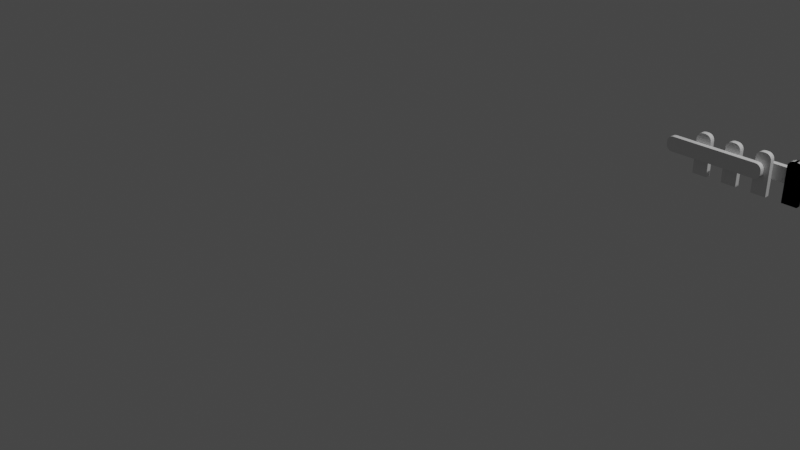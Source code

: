 # Source: fence.blend  (saved by Blender 2.91.10; exported with 4.5.12 LTS)
import bpy
from mathutils import Matrix  # noqa: F401  (used for matrix-valued properties, if any)

bpy.ops.wm.read_factory_settings(use_empty=True)
scene = bpy.context.scene
scene.name = 'Scene'

# ---- collections
col_collection = bpy.data.collections.new('Collection'); scene.collection.children.link(col_collection)

# ---- materials (node trees are filled in below, after node groups)
mat_material = bpy.data.materials.new('Material')
mat_material.alpha_threshold = 0.0
mat_material.use_transparent_shadow = False
mat_material.line_color = (0.0, 0.0, 0.0, 1.0)

# ---- material node trees
mat_material.use_nodes = True; mat_material.node_tree.nodes.clear()
_N = mat_material.node_tree.nodes; _L = mat_material.node_tree.links
n0 = _N.new('ShaderNodeOutputMaterial'); n0.name = 'Material Output'; n0.location = (300, 300)
n1 = _N.new('ShaderNodeBsdfPrincipled'); n1.name = 'Principled BSDF'; n1.location = (10, 300)
n1.distribution = 'GGX'
n1.subsurface_method = 'BURLEY'
n1.inputs[2].default_value = 0.4
n1.inputs[3].default_value = 1.45
n1.inputs[27].default_value = (0.0, 0.0, 0.0, 1.0)
n1.inputs[28].default_value = 1.0
_L.new(n1.outputs[0], n0.inputs[0])
n0.is_active_output = True

# ---- world
world_world = bpy.data.worlds.new('World'); scene.world = world_world
world_world.use_nodes = True; world_world.node_tree.nodes.clear()
_N = world_world.node_tree.nodes; _L = world_world.node_tree.links
n0 = _N.new('ShaderNodeOutputWorld'); n0.name = 'World Output'; n0.location = (300, 300)
n1 = _N.new('ShaderNodeBackground'); n1.name = 'Background'; n1.location = (10, 300)
n1.inputs[0].default_value = (0.05088, 0.05088, 0.05088, 1.0)
_L.new(n1.outputs[0], n0.inputs[0])
n0.is_active_output = True
world_world.color = (0.05088, 0.05088, 0.05088)
world_world.use_sun_shadow = False
world_world.sun_shadow_jitter_overblur = 0.0

# ---- cameras
cam_camera = bpy.data.cameras.new('Camera')
cam_camera.clip_end = 100.0
cam_camera.ortho_scale = 7.314

# ---- lights
light_light = bpy.data.lights.new('Light', 'POINT')
light_light.transmission_factor = 0.0
light_light.energy = 1000.0
light_light.shadow_soft_size = 0.1
light_light.shadow_maximum_resolution = 0.006
light_light.use_absolute_resolution = True

# ---- meshes
me_cube_006 = bpy.data.meshes.new('Cube.006')
me_cube_006.from_pydata([(2.501, 0.9753, -0.5615), (2.501, 0.9258, -0.5615), (2.304, 0.9753, -0.5615), (2.304, 0.9258, -0.5615), (2.42, 0.9753, -0.01814), (2.501, 0.9753, -0.09945), (2.445, 0.9753, -0.02212), (2.468, 0.9753, -0.03367), (2.486, 0.9753, -0.05166), (2.497, 0.9753, -0.07432), (2.501, 0.9258, -0.09945), (2.42, 0.9258, -0.01814), (2.497, 0.9258, -0.07432), (2.486, 0.9258, -0.05166), (2.468, 0.9258, -0.03367), (2.445, 0.9258, -0.02212), (2.304, 0.9753, -0.09945), (2.385, 0.9753, -0.01814), (2.308, 0.9753, -0.07432), (2.319, 0.9753, -0.05166), (2.337, 0.9753, -0.03367), (2.36, 0.9753, -0.02212), (2.385, 0.9258, -0.01814), (2.304, 0.9258, -0.09945), (2.36, 0.9258, -0.02212), (2.337, 0.9258, -0.03367), (2.319, 0.9258, -0.05166), (2.308, 0.9258, -0.07432)], [], [(1, 10, 12, 13, 14, 15, 11, 22, 24, 25, 26, 27, 23, 3), (3, 23, 16, 2), (2, 0, 1, 3), (4, 17, 22, 11), (0, 5, 10, 1), (4, 11, 15, 6), (6, 15, 14, 7), (7, 14, 13, 8), (8, 13, 12, 9), (9, 12, 10, 5), (22, 17, 21, 24), (24, 21, 20, 25), (25, 20, 19, 26), (26, 19, 18, 27), (27, 18, 16, 23), (2, 16, 18, 19, 20, 21, 17, 4, 6, 7, 8, 9, 5, 0)])
_uv = me_cube_006.uv_layers.new(name='UVMap')
_uv.uv.foreach_set('vector', [0.3256, 8.231e-05, 0.3256, 0.3809, 0.3223, 0.4016, 0.3128, 0.4202, 0.2979, 0.4351, 0.2793, 0.4446, 0.2586, 0.4479, 0.2299, 0.4479, 0.2092, 0.4446, 0.1905, 0.4351, 0.1757, 0.4202, 0.1662, 0.4016, 0.1629, 0.3809, 0.1629, 8.236e-05, 0.3665, 8.236e-05, 0.3665, 0.3809, 0.3257, 0.3809, 0.3257, 8.231e-05, 0.1627, 0.4888, 8.231e-05, 0.4888, 8.231e-05, 0.448, 0.1627, 0.448, 0.3257, 0.5143, 0.3257, 0.4857, 0.3665, 0.4857, 0.3665, 0.5143, 0.3257, 0.9999, 0.3257, 0.6191, 0.3665, 0.6191, 0.3665, 0.9999, 0.3257, 0.5143, 0.3665, 0.5143, 0.3665, 0.5353, 0.3257, 0.5353, 0.3257, 0.5353, 0.3665, 0.5353, 0.3665, 0.5563, 0.3257, 0.5563, 0.3257, 0.5563, 0.3665, 0.5563, 0.3665, 0.5772, 0.3257, 0.5772, 0.3257, 0.5772, 0.3665, 0.5772, 0.3665, 0.5982, 0.3257, 0.5982, 0.3257, 0.5982, 0.3665, 0.5982, 0.3665, 0.6191, 0.3257, 0.6191, 0.3665, 0.4857, 0.3257, 0.4857, 0.3257, 0.4647, 0.3665, 0.4647, 0.3665, 0.4647, 0.3257, 0.4647, 0.3257, 0.4437, 0.3665, 0.4437, 0.3665, 0.4437, 0.3257, 0.4437, 0.3257, 0.4228, 0.3665, 0.4228, 0.3665, 0.4228, 0.3257, 0.4228, 0.3257, 0.4018, 0.3665, 0.4018, 0.3665, 0.4018, 0.3257, 0.4018, 0.3257, 0.3809, 0.3665, 0.3809, 8.231e-05, 0.4479, 8.231e-05, 0.06709, 0.003362, 0.04638, 0.01288, 0.0277, 0.0277, 0.01288, 0.04638, 0.003362, 0.06709, 8.236e-05, 0.09574, 8.231e-05, 0.1164, 0.003362, 0.1351, 0.01288, 0.1499, 0.0277, 0.1595, 0.04638, 0.1627, 0.06709, 0.1627, 0.4479])
me_cube_006.materials.append(mat_material)
me_cube_006.use_remesh_preserve_volume = False
me_cube_006.use_remesh_preserve_attributes = False
me_cube_006.use_mirror_vertex_groups = False
me_cube_006.update()
me_cube_007 = bpy.data.meshes.new('Cube.007')
me_cube_007.from_pydata([(-0.004711, 0.9753, -0.3442), (-0.004711, 0.9258, -0.3442), (-0.004711, 0.9753, -0.1468), (-0.004711, 0.9258, -0.1468), (0.5386, 0.9753, -0.2629), (0.4573, 0.9753, -0.3442), (0.5347, 0.9753, -0.288), (0.5231, 0.9753, -0.3106), (0.5051, 0.9753, -0.3286), (0.4825, 0.9753, -0.3402), (0.4573, 0.9258, -0.3442), (0.5386, 0.9258, -0.2629), (0.4825, 0.9258, -0.3402), (0.5051, 0.9258, -0.3286), (0.5231, 0.9258, -0.3106), (0.5347, 0.9258, -0.288), (0.4573, 0.9753, -0.1468), (0.5386, 0.9753, -0.2281), (0.4825, 0.9753, -0.1508), (0.5051, 0.9753, -0.1623), (0.5231, 0.9753, -0.1803), (0.5347, 0.9753, -0.203), (0.5386, 0.9258, -0.2281), (0.4573, 0.9258, -0.1468), (0.5347, 0.9258, -0.203), (0.5231, 0.9258, -0.1803), (0.5051, 0.9258, -0.1623), (0.4825, 0.9258, -0.1508)], [], [(1, 10, 12, 13, 14, 15, 11, 22, 24, 25, 26, 27, 23, 3), (3, 23, 16, 2), (2, 0, 1, 3), (4, 17, 22, 11), (0, 5, 10, 1), (4, 11, 15, 6), (6, 15, 14, 7), (7, 14, 13, 8), (8, 13, 12, 9), (9, 12, 10, 5), (22, 17, 21, 24), (24, 21, 20, 25), (25, 20, 19, 26), (26, 19, 18, 27), (27, 18, 16, 23), (2, 16, 18, 19, 20, 21, 17, 4, 6, 7, 8, 9, 5, 0)])
_uv = me_cube_007.uv_layers.new(name='UVMap')
_uv.uv.foreach_set('vector', [0.4479, 0.1627, 0.06708, 0.1627, 0.04637, 0.1595, 0.0277, 0.1499, 0.01287, 0.1351, 0.003355, 0.1164, 7.537e-05, 0.09573, 7.542e-05, 0.06708, 0.003355, 0.04637, 0.01287, 0.0277, 0.0277, 0.01287, 0.04637, 0.003355, 0.06708, 7.537e-05, 0.4479, 7.541e-05, 0.5296, 7.537e-05, 0.5296, 0.3809, 0.4888, 0.3809, 0.4888, 7.537e-05, 0.4886, 7.541e-05, 0.4886, 0.1627, 0.4479, 0.1627, 0.4479, 7.541e-05, 0.4888, 0.5143, 0.4888, 0.4857, 0.5296, 0.4857, 0.5296, 0.5143, 0.4888, 0.9999, 0.4888, 0.6191, 0.5296, 0.6191, 0.5296, 0.9999, 0.4888, 0.5143, 0.5296, 0.5143, 0.5296, 0.5353, 0.4888, 0.5353, 0.4888, 0.5353, 0.5296, 0.5353, 0.5296, 0.5563, 0.4888, 0.5563, 0.4888, 0.5563, 0.5296, 0.5563, 0.5296, 0.5772, 0.4888, 0.5772, 0.4888, 0.5772, 0.5296, 0.5772, 0.5296, 0.5982, 0.4888, 0.5982, 0.4888, 0.5982, 0.5296, 0.5982, 0.5296, 0.6191, 0.4888, 0.6191, 0.5296, 0.4857, 0.4888, 0.4857, 0.4888, 0.4647, 0.5296, 0.4647, 0.5296, 0.4647, 0.4888, 0.4647, 0.4888, 0.4437, 0.5296, 0.4437, 0.5296, 0.4437, 0.4888, 0.4437, 0.4888, 0.4228, 0.5296, 0.4228, 0.5296, 0.4228, 0.4888, 0.4228, 0.4888, 0.4018, 0.5296, 0.4018, 0.5296, 0.4018, 0.4888, 0.4018, 0.4888, 0.3809, 0.5296, 0.3809, 7.537e-05, 0.6107, 7.541e-05, 0.2299, 0.003355, 0.2092, 0.01287, 0.1905, 0.0277, 0.1757, 0.04637, 0.1662, 0.06708, 0.1629, 0.09573, 0.1629, 0.1164, 0.1662, 0.1351, 0.1757, 0.1499, 0.1905, 0.1595, 0.2092, 0.1627, 0.2299, 0.1627, 0.6107])
me_cube_007.materials.append(mat_material)
me_cube_007.use_remesh_preserve_volume = False
me_cube_007.use_remesh_preserve_attributes = False
me_cube_007.use_mirror_vertex_groups = False
me_cube_007.update()
me_cube_008 = bpy.data.meshes.new('Cube.008')
me_cube_008.from_pydata([(0.0, 0.9753, -0.3442), (0.0, 0.9258, -0.3442), (0.0, 0.9753, -0.1468), (0.0, 0.9258, -0.1468), (0.6434, 0.9753, -0.2629), (0.5621, 0.9753, -0.3442), (0.6394, 0.9753, -0.288), (0.6279, 0.9753, -0.3106), (0.6099, 0.9753, -0.3286), (0.5872, 0.9753, -0.3402), (0.5621, 0.9258, -0.3442), (0.6434, 0.9258, -0.2629), (0.5872, 0.9258, -0.3402), (0.6099, 0.9258, -0.3286), (0.6279, 0.9258, -0.3106), (0.6394, 0.9258, -0.288), (0.5621, 0.9753, -0.1468), (0.6434, 0.9753, -0.2281), (0.5872, 0.9753, -0.1508), (0.6099, 0.9753, -0.1623), (0.6279, 0.9753, -0.1803), (0.6394, 0.9753, -0.203), (0.6434, 0.9258, -0.2281), (0.5621, 0.9258, -0.1468), (0.6394, 0.9258, -0.203), (0.6279, 0.9258, -0.1803), (0.6099, 0.9258, -0.1623), (0.5872, 0.9258, -0.1508)], [], [(1, 10, 12, 13, 14, 15, 11, 22, 24, 25, 26, 27, 23, 3), (3, 23, 16, 2), (2, 0, 1, 3), (4, 17, 22, 11), (0, 5, 10, 1), (4, 11, 15, 6), (6, 15, 14, 7), (7, 14, 13, 8), (8, 13, 12, 9), (9, 12, 10, 5), (22, 17, 21, 24), (24, 21, 20, 25), (25, 20, 19, 26), (26, 19, 18, 27), (27, 18, 16, 23), (2, 16, 18, 19, 20, 21, 17, 4, 6, 7, 8, 9, 5, 0)])
_uv = me_cube_008.uv_layers.new(name='UVMap')
_uv.uv.foreach_set('vector', [0.2795, 7.612e-05, 0.2795, 0.3977, 0.2767, 0.4155, 0.2685, 0.4315, 0.2558, 0.4443, 0.2397, 0.4524, 0.222, 0.4552, 0.1974, 0.4552, 0.1796, 0.4524, 0.1636, 0.4443, 0.1508, 0.4315, 0.1427, 0.4155, 0.1399, 0.3977, 0.1399, 7.612e-05, 0.3146, 7.613e-05, 0.3146, 0.3977, 0.2796, 0.3977, 0.2796, 7.612e-05, 0.3148, 7.612e-05, 0.4544, 7.612e-05, 0.4544, 0.03508, 0.3148, 0.03508, 0.2796, 0.5123, 0.2796, 0.4877, 0.3146, 0.4877, 0.3146, 0.5123, 0.2796, 0.9999, 0.2796, 0.6023, 0.3146, 0.6023, 0.3146, 0.9999, 0.2796, 0.5123, 0.3146, 0.5123, 0.3146, 0.5303, 0.2796, 0.5303, 0.2796, 0.5303, 0.3146, 0.5303, 0.3146, 0.5483, 0.2796, 0.5483, 0.2796, 0.5483, 0.3146, 0.5483, 0.3146, 0.5663, 0.2796, 0.5663, 0.2796, 0.5663, 0.3146, 0.5663, 0.3146, 0.5843, 0.2796, 0.5843, 0.2796, 0.5843, 0.3146, 0.5843, 0.3146, 0.6023, 0.2796, 0.6023, 0.3146, 0.4877, 0.2796, 0.4877, 0.2796, 0.4697, 0.3146, 0.4697, 0.3146, 0.4697, 0.2796, 0.4697, 0.2796, 0.4517, 0.3146, 0.4517, 0.3146, 0.4517, 0.2796, 0.4517, 0.2796, 0.4337, 0.3146, 0.4337, 0.3146, 0.4337, 0.2796, 0.4337, 0.2796, 0.4157, 0.3146, 0.4157, 0.3146, 0.4157, 0.2796, 0.4157, 0.2796, 0.3977, 0.3146, 0.3977, 0.1397, 7.612e-05, 0.1397, 0.3977, 0.1369, 0.4155, 0.1287, 0.4315, 0.116, 0.4443, 0.09996, 0.4524, 0.08219, 0.4552, 0.05759, 0.4552, 0.03982, 0.4524, 0.02378, 0.4443, 0.01106, 0.4315, 0.002891, 0.4155, 7.613e-05, 0.3977, 7.612e-05, 7.614e-05])
me_cube_008.materials.append(mat_material)
me_cube_008.use_remesh_preserve_volume = False
me_cube_008.use_remesh_preserve_attributes = False
me_cube_008.use_mirror_vertex_groups = False
me_cube_008.update()
me_cube_009 = bpy.data.meshes.new('Cube.009')
me_cube_009.from_pydata([(2.101, 0.9753, -0.5615), (2.101, 0.9258, -0.5615), (1.904, 0.9753, -0.5615), (1.904, 0.9258, -0.5615), (2.02, 0.9753, -0.01814), (2.101, 0.9753, -0.09945), (2.045, 0.9753, -0.02212), (2.068, 0.9753, -0.03367), (2.086, 0.9753, -0.05166), (2.097, 0.9753, -0.07432), (2.101, 0.9258, -0.09945), (2.02, 0.9258, -0.01814), (2.097, 0.9258, -0.07432), (2.086, 0.9258, -0.05166), (2.068, 0.9258, -0.03367), (2.045, 0.9258, -0.02212), (1.904, 0.9753, -0.09945), (1.985, 0.9753, -0.01814), (1.908, 0.9753, -0.07432), (1.919, 0.9753, -0.05166), (1.937, 0.9753, -0.03367), (1.96, 0.9753, -0.02212), (1.985, 0.9258, -0.01814), (1.904, 0.9258, -0.09945), (1.96, 0.9258, -0.02212), (1.937, 0.9258, -0.03367), (1.919, 0.9258, -0.05166), (1.908, 0.9258, -0.07432)], [], [(1, 10, 12, 13, 14, 15, 11, 22, 24, 25, 26, 27, 23, 3), (3, 23, 16, 2), (2, 0, 1, 3), (4, 17, 22, 11), (0, 5, 10, 1), (4, 11, 15, 6), (6, 15, 14, 7), (7, 14, 13, 8), (8, 13, 12, 9), (9, 12, 10, 5), (22, 17, 21, 24), (24, 21, 20, 25), (25, 20, 19, 26), (26, 19, 18, 27), (27, 18, 16, 23), (2, 16, 18, 19, 20, 21, 17, 4, 6, 7, 8, 9, 5, 0)])
_uv = me_cube_009.uv_layers.new(name='UVMap')
_uv.uv.foreach_set('vector', [0.3256, 8.231e-05, 0.3256, 0.3809, 0.3223, 0.4016, 0.3128, 0.4202, 0.2979, 0.4351, 0.2793, 0.4446, 0.2586, 0.4479, 0.2299, 0.4479, 0.2092, 0.4446, 0.1905, 0.4351, 0.1757, 0.4202, 0.1662, 0.4016, 0.1629, 0.3809, 0.1629, 8.236e-05, 0.3665, 8.236e-05, 0.3665, 0.3809, 0.3257, 0.3809, 0.3257, 8.231e-05, 0.1627, 0.4888, 8.231e-05, 0.4888, 8.231e-05, 0.448, 0.1627, 0.448, 0.3257, 0.5143, 0.3257, 0.4857, 0.3665, 0.4857, 0.3665, 0.5143, 0.3257, 0.9999, 0.3257, 0.6191, 0.3665, 0.6191, 0.3665, 0.9999, 0.3257, 0.5143, 0.3665, 0.5143, 0.3665, 0.5353, 0.3257, 0.5353, 0.3257, 0.5353, 0.3665, 0.5353, 0.3665, 0.5563, 0.3257, 0.5563, 0.3257, 0.5563, 0.3665, 0.5563, 0.3665, 0.5772, 0.3257, 0.5772, 0.3257, 0.5772, 0.3665, 0.5772, 0.3665, 0.5982, 0.3257, 0.5982, 0.3257, 0.5982, 0.3665, 0.5982, 0.3665, 0.6191, 0.3257, 0.6191, 0.3665, 0.4857, 0.3257, 0.4857, 0.3257, 0.4647, 0.3665, 0.4647, 0.3665, 0.4647, 0.3257, 0.4647, 0.3257, 0.4437, 0.3665, 0.4437, 0.3665, 0.4437, 0.3257, 0.4437, 0.3257, 0.4228, 0.3665, 0.4228, 0.3665, 0.4228, 0.3257, 0.4228, 0.3257, 0.4018, 0.3665, 0.4018, 0.3665, 0.4018, 0.3257, 0.4018, 0.3257, 0.3809, 0.3665, 0.3809, 8.231e-05, 0.4479, 8.231e-05, 0.06709, 0.003362, 0.04638, 0.01288, 0.0277, 0.0277, 0.01288, 0.04638, 0.003362, 0.06709, 8.236e-05, 0.09574, 8.231e-05, 0.1164, 0.003362, 0.1351, 0.01288, 0.1499, 0.0277, 0.1595, 0.04638, 0.1627, 0.06709, 0.1627, 0.4479])
me_cube_009.materials.append(mat_material)
me_cube_009.use_remesh_preserve_volume = False
me_cube_009.use_remesh_preserve_attributes = False
me_cube_009.use_mirror_vertex_groups = False
me_cube_009.update()
me_cube_010 = bpy.data.meshes.new('Cube.010')
me_cube_010.from_pydata([(2.101, 0.9753, -0.5615), (2.101, 0.9258, -0.5615), (1.904, 0.9753, -0.5615), (1.904, 0.9258, -0.5615), (2.02, 0.9753, -0.01814), (2.101, 0.9753, -0.09945), (2.045, 0.9753, -0.02212), (2.068, 0.9753, -0.03367), (2.086, 0.9753, -0.05166), (2.097, 0.9753, -0.07432), (2.101, 0.9258, -0.09945), (2.02, 0.9258, -0.01814), (2.097, 0.9258, -0.07432), (2.086, 0.9258, -0.05166), (2.068, 0.9258, -0.03367), (2.045, 0.9258, -0.02212), (1.904, 0.9753, -0.09945), (1.985, 0.9753, -0.01814), (1.908, 0.9753, -0.07432), (1.919, 0.9753, -0.05166), (1.937, 0.9753, -0.03367), (1.96, 0.9753, -0.02212), (1.985, 0.9258, -0.01814), (1.904, 0.9258, -0.09945), (1.96, 0.9258, -0.02212), (1.937, 0.9258, -0.03367), (1.919, 0.9258, -0.05166), (1.908, 0.9258, -0.07432)], [], [(1, 10, 12, 13, 14, 15, 11, 22, 24, 25, 26, 27, 23, 3), (3, 23, 16, 2), (2, 0, 1, 3), (4, 17, 22, 11), (0, 5, 10, 1), (4, 11, 15, 6), (6, 15, 14, 7), (7, 14, 13, 8), (8, 13, 12, 9), (9, 12, 10, 5), (22, 17, 21, 24), (24, 21, 20, 25), (25, 20, 19, 26), (26, 19, 18, 27), (27, 18, 16, 23), (2, 16, 18, 19, 20, 21, 17, 4, 6, 7, 8, 9, 5, 0)])
_uv = me_cube_010.uv_layers.new(name='UVMap')
_uv.uv.foreach_set('vector', [0.3256, 8.231e-05, 0.3256, 0.3809, 0.3223, 0.4016, 0.3128, 0.4202, 0.2979, 0.4351, 0.2793, 0.4446, 0.2586, 0.4479, 0.2299, 0.4479, 0.2092, 0.4446, 0.1905, 0.4351, 0.1757, 0.4202, 0.1662, 0.4016, 0.1629, 0.3809, 0.1629, 8.236e-05, 0.3665, 8.236e-05, 0.3665, 0.3809, 0.3257, 0.3809, 0.3257, 8.231e-05, 0.1627, 0.4888, 8.231e-05, 0.4888, 8.231e-05, 0.448, 0.1627, 0.448, 0.3257, 0.5143, 0.3257, 0.4857, 0.3665, 0.4857, 0.3665, 0.5143, 0.3257, 0.9999, 0.3257, 0.6191, 0.3665, 0.6191, 0.3665, 0.9999, 0.3257, 0.5143, 0.3665, 0.5143, 0.3665, 0.5353, 0.3257, 0.5353, 0.3257, 0.5353, 0.3665, 0.5353, 0.3665, 0.5563, 0.3257, 0.5563, 0.3257, 0.5563, 0.3665, 0.5563, 0.3665, 0.5772, 0.3257, 0.5772, 0.3257, 0.5772, 0.3665, 0.5772, 0.3665, 0.5982, 0.3257, 0.5982, 0.3257, 0.5982, 0.3665, 0.5982, 0.3665, 0.6191, 0.3257, 0.6191, 0.3665, 0.4857, 0.3257, 0.4857, 0.3257, 0.4647, 0.3665, 0.4647, 0.3665, 0.4647, 0.3257, 0.4647, 0.3257, 0.4437, 0.3665, 0.4437, 0.3665, 0.4437, 0.3257, 0.4437, 0.3257, 0.4228, 0.3665, 0.4228, 0.3665, 0.4228, 0.3257, 0.4228, 0.3257, 0.4018, 0.3665, 0.4018, 0.3665, 0.4018, 0.3257, 0.4018, 0.3257, 0.3809, 0.3665, 0.3809, 8.231e-05, 0.4479, 8.231e-05, 0.06709, 0.003362, 0.04638, 0.01288, 0.0277, 0.0277, 0.01288, 0.04638, 0.003362, 0.06709, 8.236e-05, 0.09574, 8.231e-05, 0.1164, 0.003362, 0.1351, 0.01288, 0.1499, 0.0277, 0.1595, 0.04638, 0.1627, 0.06709, 0.1627, 0.4479])
me_cube_010.materials.append(mat_material)
me_cube_010.use_remesh_preserve_volume = False
me_cube_010.use_remesh_preserve_attributes = False
me_cube_010.use_mirror_vertex_groups = False
me_cube_010.update()
me_cube_011 = bpy.data.meshes.new('Cube.011')
me_cube_011.from_pydata([(1.701, 0.9753, -0.5615), (1.701, 0.9258, -0.5615), (1.504, 0.9753, -0.5615), (1.504, 0.9258, -0.5615), (1.62, 0.9753, -0.01814), (1.701, 0.9753, -0.09945), (1.645, 0.9753, -0.02212), (1.668, 0.9753, -0.03367), (1.686, 0.9753, -0.05166), (1.697, 0.9753, -0.07432), (1.701, 0.9258, -0.09945), (1.62, 0.9258, -0.01814), (1.697, 0.9258, -0.07432), (1.686, 0.9258, -0.05166), (1.668, 0.9258, -0.03367), (1.645, 0.9258, -0.02212), (1.504, 0.9753, -0.09945), (1.585, 0.9753, -0.01814), (1.508, 0.9753, -0.07432), (1.519, 0.9753, -0.05166), (1.537, 0.9753, -0.03367), (1.56, 0.9753, -0.02212), (1.585, 0.9258, -0.01814), (1.504, 0.9258, -0.09945), (1.56, 0.9258, -0.02212), (1.537, 0.9258, -0.03367), (1.519, 0.9258, -0.05166), (1.508, 0.9258, -0.07432)], [], [(1, 10, 12, 13, 14, 15, 11, 22, 24, 25, 26, 27, 23, 3), (3, 23, 16, 2), (2, 0, 1, 3), (4, 17, 22, 11), (0, 5, 10, 1), (4, 11, 15, 6), (6, 15, 14, 7), (7, 14, 13, 8), (8, 13, 12, 9), (9, 12, 10, 5), (22, 17, 21, 24), (24, 21, 20, 25), (25, 20, 19, 26), (26, 19, 18, 27), (27, 18, 16, 23), (2, 16, 18, 19, 20, 21, 17, 4, 6, 7, 8, 9, 5, 0)])
_uv = me_cube_011.uv_layers.new(name='UVMap')
_uv.uv.foreach_set('vector', [0.3256, 8.231e-05, 0.3256, 0.3809, 0.3223, 0.4016, 0.3128, 0.4202, 0.2979, 0.4351, 0.2793, 0.4446, 0.2586, 0.4479, 0.2299, 0.4479, 0.2092, 0.4446, 0.1905, 0.4351, 0.1757, 0.4202, 0.1662, 0.4016, 0.1629, 0.3809, 0.1629, 8.236e-05, 0.3665, 8.236e-05, 0.3665, 0.3809, 0.3257, 0.3809, 0.3257, 8.231e-05, 0.1627, 0.4888, 8.231e-05, 0.4888, 8.231e-05, 0.448, 0.1627, 0.448, 0.3257, 0.5143, 0.3257, 0.4857, 0.3665, 0.4857, 0.3665, 0.5143, 0.3257, 0.9999, 0.3257, 0.6191, 0.3665, 0.6191, 0.3665, 0.9999, 0.3257, 0.5143, 0.3665, 0.5143, 0.3665, 0.5353, 0.3257, 0.5353, 0.3257, 0.5353, 0.3665, 0.5353, 0.3665, 0.5563, 0.3257, 0.5563, 0.3257, 0.5563, 0.3665, 0.5563, 0.3665, 0.5772, 0.3257, 0.5772, 0.3257, 0.5772, 0.3665, 0.5772, 0.3665, 0.5982, 0.3257, 0.5982, 0.3257, 0.5982, 0.3665, 0.5982, 0.3665, 0.6191, 0.3257, 0.6191, 0.3665, 0.4857, 0.3257, 0.4857, 0.3257, 0.4647, 0.3665, 0.4647, 0.3665, 0.4647, 0.3257, 0.4647, 0.3257, 0.4437, 0.3665, 0.4437, 0.3665, 0.4437, 0.3257, 0.4437, 0.3257, 0.4228, 0.3665, 0.4228, 0.3665, 0.4228, 0.3257, 0.4228, 0.3257, 0.4018, 0.3665, 0.4018, 0.3665, 0.4018, 0.3257, 0.4018, 0.3257, 0.3809, 0.3665, 0.3809, 8.231e-05, 0.4479, 8.231e-05, 0.06709, 0.003362, 0.04638, 0.01288, 0.0277, 0.0277, 0.01288, 0.04638, 0.003362, 0.06709, 8.236e-05, 0.09574, 8.231e-05, 0.1164, 0.003362, 0.1351, 0.01288, 0.1499, 0.0277, 0.1595, 0.04638, 0.1627, 0.06709, 0.1627, 0.4479])
me_cube_011.materials.append(mat_material)
me_cube_011.use_remesh_preserve_volume = False
me_cube_011.use_remesh_preserve_attributes = False
me_cube_011.use_mirror_vertex_groups = False
me_cube_011.update()
me_cube_012 = bpy.data.meshes.new('Cube.012')
me_cube_012.from_pydata([(1.301, 0.9753, -0.5615), (1.301, 0.9258, -0.5615), (1.104, 0.9753, -0.5615), (1.104, 0.9258, -0.5615), (1.22, 0.9753, -0.01814), (1.301, 0.9753, -0.09945), (1.245, 0.9753, -0.02212), (1.268, 0.9753, -0.03367), (1.286, 0.9753, -0.05166), (1.297, 0.9753, -0.07432), (1.301, 0.9258, -0.09945), (1.22, 0.9258, -0.01814), (1.297, 0.9258, -0.07432), (1.286, 0.9258, -0.05166), (1.268, 0.9258, -0.03367), (1.245, 0.9258, -0.02212), (1.104, 0.9753, -0.09945), (1.185, 0.9753, -0.01814), (1.108, 0.9753, -0.07432), (1.119, 0.9753, -0.05166), (1.137, 0.9753, -0.03367), (1.16, 0.9753, -0.02212), (1.185, 0.9258, -0.01814), (1.104, 0.9258, -0.09945), (1.16, 0.9258, -0.02212), (1.137, 0.9258, -0.03367), (1.119, 0.9258, -0.05166), (1.108, 0.9258, -0.07432)], [], [(1, 10, 12, 13, 14, 15, 11, 22, 24, 25, 26, 27, 23, 3), (3, 23, 16, 2), (2, 0, 1, 3), (4, 17, 22, 11), (0, 5, 10, 1), (4, 11, 15, 6), (6, 15, 14, 7), (7, 14, 13, 8), (8, 13, 12, 9), (9, 12, 10, 5), (22, 17, 21, 24), (24, 21, 20, 25), (25, 20, 19, 26), (26, 19, 18, 27), (27, 18, 16, 23), (2, 16, 18, 19, 20, 21, 17, 4, 6, 7, 8, 9, 5, 0)])
_uv = me_cube_012.uv_layers.new(name='UVMap')
_uv.uv.foreach_set('vector', [0.3256, 8.231e-05, 0.3256, 0.3809, 0.3223, 0.4016, 0.3128, 0.4202, 0.2979, 0.4351, 0.2793, 0.4446, 0.2586, 0.4479, 0.2299, 0.4479, 0.2092, 0.4446, 0.1905, 0.4351, 0.1757, 0.4202, 0.1662, 0.4016, 0.1629, 0.3809, 0.1629, 8.236e-05, 0.3665, 8.236e-05, 0.3665, 0.3809, 0.3257, 0.3809, 0.3257, 8.231e-05, 0.1627, 0.4888, 8.231e-05, 0.4888, 8.231e-05, 0.448, 0.1627, 0.448, 0.3257, 0.5143, 0.3257, 0.4857, 0.3665, 0.4857, 0.3665, 0.5143, 0.3257, 0.9999, 0.3257, 0.6191, 0.3665, 0.6191, 0.3665, 0.9999, 0.3257, 0.5143, 0.3665, 0.5143, 0.3665, 0.5353, 0.3257, 0.5353, 0.3257, 0.5353, 0.3665, 0.5353, 0.3665, 0.5563, 0.3257, 0.5563, 0.3257, 0.5563, 0.3665, 0.5563, 0.3665, 0.5772, 0.3257, 0.5772, 0.3257, 0.5772, 0.3665, 0.5772, 0.3665, 0.5982, 0.3257, 0.5982, 0.3257, 0.5982, 0.3665, 0.5982, 0.3665, 0.6191, 0.3257, 0.6191, 0.3665, 0.4857, 0.3257, 0.4857, 0.3257, 0.4647, 0.3665, 0.4647, 0.3665, 0.4647, 0.3257, 0.4647, 0.3257, 0.4437, 0.3665, 0.4437, 0.3665, 0.4437, 0.3257, 0.4437, 0.3257, 0.4228, 0.3665, 0.4228, 0.3665, 0.4228, 0.3257, 0.4228, 0.3257, 0.4018, 0.3665, 0.4018, 0.3665, 0.4018, 0.3257, 0.4018, 0.3257, 0.3809, 0.3665, 0.3809, 8.231e-05, 0.4479, 8.231e-05, 0.06709, 0.003362, 0.04638, 0.01288, 0.0277, 0.0277, 0.01288, 0.04638, 0.003362, 0.06709, 8.236e-05, 0.09574, 8.231e-05, 0.1164, 0.003362, 0.1351, 0.01288, 0.1499, 0.0277, 0.1595, 0.04638, 0.1627, 0.06709, 0.1627, 0.4479])
me_cube_012.materials.append(mat_material)
me_cube_012.use_remesh_preserve_volume = False
me_cube_012.use_remesh_preserve_attributes = False
me_cube_012.use_mirror_vertex_groups = False
me_cube_012.update()
me_cube_013 = bpy.data.meshes.new('Cube.013')
me_cube_013.from_pydata([(0.9013, 0.9753, -0.5615), (0.9013, 0.9258, -0.5615), (0.7039, 0.9753, -0.5615), (0.7039, 0.9258, -0.5615), (0.82, 0.9753, -0.01814), (0.9013, 0.9753, -0.09945), (0.8451, 0.9753, -0.02212), (0.8678, 0.9753, -0.03367), (0.8858, 0.9753, -0.05166), (0.8973, 0.9753, -0.07432), (0.9013, 0.9258, -0.09945), (0.82, 0.9258, -0.01814), (0.8973, 0.9258, -0.07432), (0.8858, 0.9258, -0.05166), (0.8678, 0.9258, -0.03367), (0.8451, 0.9258, -0.02212), (0.7039, 0.9753, -0.09945), (0.7852, 0.9753, -0.01814), (0.7079, 0.9753, -0.07432), (0.7195, 0.9753, -0.05166), (0.7374, 0.9753, -0.03367), (0.7601, 0.9753, -0.02212), (0.7852, 0.9258, -0.01814), (0.7039, 0.9258, -0.09945), (0.7601, 0.9258, -0.02212), (0.7374, 0.9258, -0.03367), (0.7195, 0.9258, -0.05166), (0.7079, 0.9258, -0.07432)], [], [(1, 10, 12, 13, 14, 15, 11, 22, 24, 25, 26, 27, 23, 3), (3, 23, 16, 2), (2, 0, 1, 3), (4, 17, 22, 11), (0, 5, 10, 1), (4, 11, 15, 6), (6, 15, 14, 7), (7, 14, 13, 8), (8, 13, 12, 9), (9, 12, 10, 5), (22, 17, 21, 24), (24, 21, 20, 25), (25, 20, 19, 26), (26, 19, 18, 27), (27, 18, 16, 23), (2, 16, 18, 19, 20, 21, 17, 4, 6, 7, 8, 9, 5, 0)])
_uv = me_cube_013.uv_layers.new(name='UVMap')
_uv.uv.foreach_set('vector', [0.3256, 8.231e-05, 0.3256, 0.3809, 0.3223, 0.4016, 0.3128, 0.4202, 0.2979, 0.4351, 0.2793, 0.4446, 0.2586, 0.4479, 0.2299, 0.4479, 0.2092, 0.4446, 0.1905, 0.4351, 0.1757, 0.4202, 0.1662, 0.4016, 0.1629, 0.3809, 0.1629, 8.236e-05, 0.3665, 8.236e-05, 0.3665, 0.3809, 0.3257, 0.3809, 0.3257, 8.231e-05, 0.1627, 0.4888, 8.231e-05, 0.4888, 8.231e-05, 0.448, 0.1627, 0.448, 0.3257, 0.5143, 0.3257, 0.4857, 0.3665, 0.4857, 0.3665, 0.5143, 0.3257, 0.9999, 0.3257, 0.6191, 0.3665, 0.6191, 0.3665, 0.9999, 0.3257, 0.5143, 0.3665, 0.5143, 0.3665, 0.5353, 0.3257, 0.5353, 0.3257, 0.5353, 0.3665, 0.5353, 0.3665, 0.5563, 0.3257, 0.5563, 0.3257, 0.5563, 0.3665, 0.5563, 0.3665, 0.5772, 0.3257, 0.5772, 0.3257, 0.5772, 0.3665, 0.5772, 0.3665, 0.5982, 0.3257, 0.5982, 0.3257, 0.5982, 0.3665, 0.5982, 0.3665, 0.6191, 0.3257, 0.6191, 0.3665, 0.4857, 0.3257, 0.4857, 0.3257, 0.4647, 0.3665, 0.4647, 0.3665, 0.4647, 0.3257, 0.4647, 0.3257, 0.4437, 0.3665, 0.4437, 0.3665, 0.4437, 0.3257, 0.4437, 0.3257, 0.4228, 0.3665, 0.4228, 0.3665, 0.4228, 0.3257, 0.4228, 0.3257, 0.4018, 0.3665, 0.4018, 0.3665, 0.4018, 0.3257, 0.4018, 0.3257, 0.3809, 0.3665, 0.3809, 8.231e-05, 0.4479, 8.231e-05, 0.06709, 0.003362, 0.04638, 0.01288, 0.0277, 0.0277, 0.01288, 0.04638, 0.003362, 0.06709, 8.236e-05, 0.09574, 8.231e-05, 0.1164, 0.003362, 0.1351, 0.01288, 0.1499, 0.0277, 0.1595, 0.04638, 0.1627, 0.06709, 0.1627, 0.4479])
me_cube_013.materials.append(mat_material)
me_cube_013.use_remesh_preserve_volume = False
me_cube_013.use_remesh_preserve_attributes = False
me_cube_013.use_mirror_vertex_groups = False
me_cube_013.update()

# ---- objects
ob_light = bpy.data.objects.new('Light', light_light)
ob_camera = bpy.data.objects.new('Camera', cam_camera)
ob_stick_004 = bpy.data.objects.new('stick.004', me_cube_006)
ob_stick_005 = bpy.data.objects.new('stick.005', me_cube_007)
ob_stick_006 = bpy.data.objects.new('stick.006', me_cube_008)
ob_stick_001 = bpy.data.objects.new('stick.001', me_cube_009)
ob_stick_002 = bpy.data.objects.new('stick.002', me_cube_010)
ob_stick_003 = bpy.data.objects.new('stick.003', me_cube_011)
ob_stick_007 = bpy.data.objects.new('stick.007', me_cube_012)
ob_stick_008 = bpy.data.objects.new('stick.008', me_cube_013)

# ---- transforms, parenting, visibility, modifiers, constraints
ob_light.location = (4.076, 1.719, 5.904)
ob_light.rotation_euler = (0.6503, 0.05522, 1.866)
ob_light.scale = (1.397, 1.021, 1.025)
ob_light.lock_rotations_4d = False
ob_light.empty_display_type = 'ARROWS'
ob_light.color = (0.0, 0.0, 0.0, 0.0)
ob_light.lineart.crease_threshold = 0.0
ob_camera.location = (7.359, -9.615, 4.958)
ob_camera.rotation_euler = (1.109, 0.0, 0.8149)
ob_camera.scale = (1.246, 1.047, 1.18)
ob_camera.lock_rotations_4d = False
ob_camera.empty_display_type = 'ARROWS'
ob_camera.color = (0.0, 0.0, 0.0, 0.0)
ob_camera.display_type = 'WIRE'
ob_camera.lineart.crease_threshold = 0.0
ob_stick_004.location = (0.0, 0.2822, 0.0)
ob_stick_004.scale = (1.0, 1.429, 1.0)
ob_stick_004.lock_rotations_4d = False
ob_stick_004.empty_display_type = 'ARROWS'
ob_stick_004.lineart.crease_threshold = 0.0
ob_stick_005.location = (2.087, 0.3542, 0.0)
ob_stick_005.scale = (1.0, 1.429, 1.0)
ob_stick_005.lock_rotations_4d = False
ob_stick_005.empty_display_type = 'ARROWS'
ob_stick_005.lineart.crease_threshold = 0.0
_m = ob_stick_005.modifiers.new('Mirror', 'MIRROR')
ob_stick_006.location = (0.9877, 0.2094, 0.0)
ob_stick_006.scale = (1.0, 1.429, 1.0)
ob_stick_006.lock_rotations_4d = False
ob_stick_006.empty_display_type = 'ARROWS'
ob_stick_006.lineart.crease_threshold = 0.0
_m = ob_stick_006.modifiers.new('Mirror', 'MIRROR')
_m.use_clip = True
ob_stick_001.location = (0.0, 0.2822, 0.0)
ob_stick_001.scale = (1.0, 1.429, 1.0)
ob_stick_001.lock_rotations_4d = False
ob_stick_001.empty_display_type = 'ARROWS'
ob_stick_001.lineart.crease_threshold = 0.0
ob_stick_002.location = (0.0, 0.2822, 0.0)
ob_stick_002.scale = (1.0, 1.429, 1.0)
ob_stick_002.lock_rotations_4d = False
ob_stick_002.empty_display_type = 'ARROWS'
ob_stick_002.lineart.crease_threshold = 0.0
ob_stick_003.location = (0.0, 0.2822, 0.0)
ob_stick_003.scale = (1.0, 1.429, 1.0)
ob_stick_003.lock_rotations_4d = False
ob_stick_003.empty_display_type = 'ARROWS'
ob_stick_003.lineart.crease_threshold = 0.0
ob_stick_007.location = (0.0, 0.2822, 0.0)
ob_stick_007.scale = (1.0, 1.429, 1.0)
ob_stick_007.lock_rotations_4d = False
ob_stick_007.empty_display_type = 'ARROWS'
ob_stick_007.lineart.crease_threshold = 0.0
ob_stick_008.location = (0.0, 0.2822, 0.0)
ob_stick_008.scale = (1.0, 1.429, 1.0)
ob_stick_008.lock_rotations_4d = False
ob_stick_008.empty_display_type = 'ARROWS'
ob_stick_008.lineart.crease_threshold = 0.0

# ---- collection membership
col_collection.objects.link(ob_light)
col_collection.objects.link(ob_camera)
col_collection.objects.link(ob_stick_004)
col_collection.objects.link(ob_stick_005)
col_collection.objects.link(ob_stick_006)
col_collection.objects.link(ob_stick_001)
col_collection.objects.link(ob_stick_002)
col_collection.objects.link(ob_stick_003)
col_collection.objects.link(ob_stick_007)
col_collection.objects.link(ob_stick_008)

# ---- scene / render settings (as saved in the file)
scene.camera = ob_camera
scene.frame_start = 1; scene.frame_end = 250; scene.frame_set(1)
scene.render.engine = 'BLENDER_EEVEE_NEXT'
scene.cycles.use_denoising = False
scene.cycles.samples = 128
scene.cycles.sampling_pattern = 'TABULATED_SOBOL'
scene.cycles.use_adaptive_sampling = False
scene.cycles.use_light_tree = False
scene.view_settings.view_transform = 'Filmic'
bpy.context.view_layer.update()
